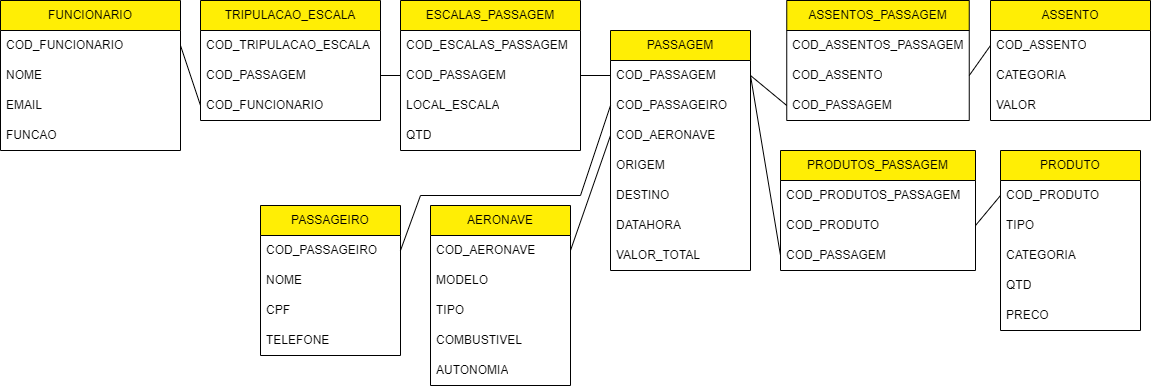

The diagram above was exported from draw.io. Its source (the exported page's mxGraphModel, read from the mxfile embedded in the PNG):
<mxGraphModel dx="2284" dy="1882" grid="1" gridSize="10" guides="1" tooltips="1" connect="1" arrows="1" fold="1" page="1" pageScale="1" pageWidth="850" pageHeight="1100" math="0" shadow="0" extFonts="Permanent Marker^https://fonts.googleapis.com/css?family=Permanent+Marker">
  <root>
    <mxCell id="0" />
    <mxCell id="1" parent="0" />
    <mxCell id="v55qjszRcYWThpsGTtGi-1" value="PASSAGEM" style="swimlane;fontStyle=0;childLayout=stackLayout;horizontal=1;startSize=30;horizontalStack=0;resizeParent=1;resizeParentMax=0;resizeLast=0;collapsible=1;marginBottom=0;whiteSpace=wrap;html=1;fillColor=#FFEE05;" parent="1" vertex="1">
      <mxGeometry x="110" y="-15" width="140" height="240" as="geometry" />
    </mxCell>
    <mxCell id="v55qjszRcYWThpsGTtGi-2" value="COD_PASSAGEM" style="text;strokeColor=none;fillColor=none;align=left;verticalAlign=middle;spacingLeft=4;spacingRight=4;overflow=hidden;points=[[0,0.5],[1,0.5]];portConstraint=eastwest;rotatable=0;whiteSpace=wrap;html=1;" parent="v55qjszRcYWThpsGTtGi-1" vertex="1">
      <mxGeometry y="30" width="140" height="30" as="geometry" />
    </mxCell>
    <mxCell id="v55qjszRcYWThpsGTtGi-4" value="COD_PASSAGEIRO" style="text;strokeColor=none;fillColor=none;align=left;verticalAlign=middle;spacingLeft=4;spacingRight=4;overflow=hidden;points=[[0,0.5],[1,0.5]];portConstraint=eastwest;rotatable=0;whiteSpace=wrap;html=1;" parent="v55qjszRcYWThpsGTtGi-1" vertex="1">
      <mxGeometry y="60" width="140" height="30" as="geometry" />
    </mxCell>
    <mxCell id="v55qjszRcYWThpsGTtGi-69" value="COD_AERONAVE" style="text;strokeColor=none;fillColor=none;align=left;verticalAlign=middle;spacingLeft=4;spacingRight=4;overflow=hidden;points=[[0,0.5],[1,0.5]];portConstraint=eastwest;rotatable=0;whiteSpace=wrap;html=1;" parent="v55qjszRcYWThpsGTtGi-1" vertex="1">
      <mxGeometry y="90" width="140" height="30" as="geometry" />
    </mxCell>
    <mxCell id="v55qjszRcYWThpsGTtGi-48" value="ORIGEM" style="text;strokeColor=none;fillColor=none;align=left;verticalAlign=middle;spacingLeft=4;spacingRight=4;overflow=hidden;points=[[0,0.5],[1,0.5]];portConstraint=eastwest;rotatable=0;whiteSpace=wrap;html=1;" parent="v55qjszRcYWThpsGTtGi-1" vertex="1">
      <mxGeometry y="120" width="140" height="30" as="geometry" />
    </mxCell>
    <mxCell id="v55qjszRcYWThpsGTtGi-49" value="DESTINO" style="text;strokeColor=none;fillColor=none;align=left;verticalAlign=middle;spacingLeft=4;spacingRight=4;overflow=hidden;points=[[0,0.5],[1,0.5]];portConstraint=eastwest;rotatable=0;whiteSpace=wrap;html=1;" parent="v55qjszRcYWThpsGTtGi-1" vertex="1">
      <mxGeometry y="150" width="140" height="30" as="geometry" />
    </mxCell>
    <mxCell id="v55qjszRcYWThpsGTtGi-50" value="DATAHORA" style="text;strokeColor=none;fillColor=none;align=left;verticalAlign=middle;spacingLeft=4;spacingRight=4;overflow=hidden;points=[[0,0.5],[1,0.5]];portConstraint=eastwest;rotatable=0;whiteSpace=wrap;html=1;" parent="v55qjszRcYWThpsGTtGi-1" vertex="1">
      <mxGeometry y="180" width="140" height="30" as="geometry" />
    </mxCell>
    <mxCell id="v55qjszRcYWThpsGTtGi-52" value="VALOR_TOTAL" style="text;strokeColor=none;fillColor=none;align=left;verticalAlign=middle;spacingLeft=4;spacingRight=4;overflow=hidden;points=[[0,0.5],[1,0.5]];portConstraint=eastwest;rotatable=0;whiteSpace=wrap;html=1;" parent="v55qjszRcYWThpsGTtGi-1" vertex="1">
      <mxGeometry y="210" width="140" height="30" as="geometry" />
    </mxCell>
    <mxCell id="v55qjszRcYWThpsGTtGi-5" value="ASSENTOS_PASSAGEM" style="swimlane;fontStyle=0;childLayout=stackLayout;horizontal=1;startSize=30;horizontalStack=0;resizeParent=1;resizeParentMax=0;resizeLast=0;collapsible=1;marginBottom=0;whiteSpace=wrap;html=1;fillColor=#FFEE05;" parent="1" vertex="1">
      <mxGeometry x="286.25" y="-45" width="182.5" height="120" as="geometry" />
    </mxCell>
    <mxCell id="v55qjszRcYWThpsGTtGi-6" value="COD_ASSENTOS_PASSAGEM" style="text;strokeColor=none;fillColor=none;align=left;verticalAlign=middle;spacingLeft=4;spacingRight=4;overflow=hidden;points=[[0,0.5],[1,0.5]];portConstraint=eastwest;rotatable=0;whiteSpace=wrap;html=1;" parent="v55qjszRcYWThpsGTtGi-5" vertex="1">
      <mxGeometry y="30" width="182.5" height="30" as="geometry" />
    </mxCell>
    <mxCell id="v55qjszRcYWThpsGTtGi-8" value="COD_ASSENTO" style="text;strokeColor=none;fillColor=none;align=left;verticalAlign=middle;spacingLeft=4;spacingRight=4;overflow=hidden;points=[[0,0.5],[1,0.5]];portConstraint=eastwest;rotatable=0;whiteSpace=wrap;html=1;" parent="v55qjszRcYWThpsGTtGi-5" vertex="1">
      <mxGeometry y="60" width="182.5" height="30" as="geometry" />
    </mxCell>
    <mxCell id="v55qjszRcYWThpsGTtGi-10" value="COD_PASSAGEM" style="text;strokeColor=none;fillColor=none;align=left;verticalAlign=middle;spacingLeft=4;spacingRight=4;overflow=hidden;points=[[0,0.5],[1,0.5]];portConstraint=eastwest;rotatable=0;whiteSpace=wrap;html=1;" parent="v55qjszRcYWThpsGTtGi-5" vertex="1">
      <mxGeometry y="90" width="182.5" height="30" as="geometry" />
    </mxCell>
    <mxCell id="v55qjszRcYWThpsGTtGi-9" value="" style="endArrow=none;html=1;rounded=0;entryX=1;entryY=0.5;entryDx=0;entryDy=0;exitX=0;exitY=0.5;exitDx=0;exitDy=0;" parent="1" source="v55qjszRcYWThpsGTtGi-10" target="v55qjszRcYWThpsGTtGi-2" edge="1">
      <mxGeometry width="50" height="50" relative="1" as="geometry">
        <mxPoint x="380" y="250" as="sourcePoint" />
        <mxPoint x="430" y="200" as="targetPoint" />
      </mxGeometry>
    </mxCell>
    <mxCell id="v55qjszRcYWThpsGTtGi-11" value="ESCALAS_PASSAGEM" style="swimlane;fontStyle=0;childLayout=stackLayout;horizontal=1;startSize=30;horizontalStack=0;resizeParent=1;resizeParentMax=0;resizeLast=0;collapsible=1;marginBottom=0;whiteSpace=wrap;html=1;fillColor=#FFEE05;" parent="1" vertex="1">
      <mxGeometry x="-100" y="-45" width="180" height="150" as="geometry" />
    </mxCell>
    <mxCell id="v55qjszRcYWThpsGTtGi-12" value="COD_ESCALAS_PASSAGEM" style="text;strokeColor=none;fillColor=none;align=left;verticalAlign=middle;spacingLeft=4;spacingRight=4;overflow=hidden;points=[[0,0.5],[1,0.5]];portConstraint=eastwest;rotatable=0;whiteSpace=wrap;html=1;" parent="v55qjszRcYWThpsGTtGi-11" vertex="1">
      <mxGeometry y="30" width="180" height="30" as="geometry" />
    </mxCell>
    <mxCell id="v55qjszRcYWThpsGTtGi-13" value="COD_PASSAGEM" style="text;strokeColor=none;fillColor=none;align=left;verticalAlign=middle;spacingLeft=4;spacingRight=4;overflow=hidden;points=[[0,0.5],[1,0.5]];portConstraint=eastwest;rotatable=0;whiteSpace=wrap;html=1;" parent="v55qjszRcYWThpsGTtGi-11" vertex="1">
      <mxGeometry y="60" width="180" height="30" as="geometry" />
    </mxCell>
    <mxCell id="v55qjszRcYWThpsGTtGi-72" value="LOCAL_ESCALA" style="text;strokeColor=none;fillColor=none;align=left;verticalAlign=middle;spacingLeft=4;spacingRight=4;overflow=hidden;points=[[0,0.5],[1,0.5]];portConstraint=eastwest;rotatable=0;whiteSpace=wrap;html=1;" parent="v55qjszRcYWThpsGTtGi-11" vertex="1">
      <mxGeometry y="90" width="180" height="30" as="geometry" />
    </mxCell>
    <mxCell id="v55qjszRcYWThpsGTtGi-73" value="QTD" style="text;strokeColor=none;fillColor=none;align=left;verticalAlign=middle;spacingLeft=4;spacingRight=4;overflow=hidden;points=[[0,0.5],[1,0.5]];portConstraint=eastwest;rotatable=0;whiteSpace=wrap;html=1;" parent="v55qjszRcYWThpsGTtGi-11" vertex="1">
      <mxGeometry y="120" width="180" height="30" as="geometry" />
    </mxCell>
    <mxCell id="v55qjszRcYWThpsGTtGi-14" value="" style="endArrow=none;html=1;rounded=0;entryX=0;entryY=0.5;entryDx=0;entryDy=0;exitX=1;exitY=0.5;exitDx=0;exitDy=0;" parent="1" source="v55qjszRcYWThpsGTtGi-13" target="v55qjszRcYWThpsGTtGi-2" edge="1">
      <mxGeometry width="50" height="50" relative="1" as="geometry">
        <mxPoint x="380" y="185" as="sourcePoint" />
        <mxPoint x="340" y="155" as="targetPoint" />
      </mxGeometry>
    </mxCell>
    <mxCell id="v55qjszRcYWThpsGTtGi-15" value="PRODUTO" style="swimlane;fontStyle=0;childLayout=stackLayout;horizontal=1;startSize=30;horizontalStack=0;resizeParent=1;resizeParentMax=0;resizeLast=0;collapsible=1;marginBottom=0;whiteSpace=wrap;html=1;fillColor=#FFEE05;" parent="1" vertex="1">
      <mxGeometry x="500" y="105" width="140" height="180" as="geometry" />
    </mxCell>
    <mxCell id="v55qjszRcYWThpsGTtGi-16" value="COD_PRODUTO" style="text;strokeColor=none;fillColor=none;align=left;verticalAlign=middle;spacingLeft=4;spacingRight=4;overflow=hidden;points=[[0,0.5],[1,0.5]];portConstraint=eastwest;rotatable=0;whiteSpace=wrap;html=1;" parent="v55qjszRcYWThpsGTtGi-15" vertex="1">
      <mxGeometry y="30" width="140" height="30" as="geometry" />
    </mxCell>
    <mxCell id="v55qjszRcYWThpsGTtGi-17" value="TIPO" style="text;strokeColor=none;fillColor=none;align=left;verticalAlign=middle;spacingLeft=4;spacingRight=4;overflow=hidden;points=[[0,0.5],[1,0.5]];portConstraint=eastwest;rotatable=0;whiteSpace=wrap;html=1;" parent="v55qjszRcYWThpsGTtGi-15" vertex="1">
      <mxGeometry y="60" width="140" height="30" as="geometry" />
    </mxCell>
    <mxCell id="v55qjszRcYWThpsGTtGi-18" value="CATEGORIA" style="text;strokeColor=none;fillColor=none;align=left;verticalAlign=middle;spacingLeft=4;spacingRight=4;overflow=hidden;points=[[0,0.5],[1,0.5]];portConstraint=eastwest;rotatable=0;whiteSpace=wrap;html=1;" parent="v55qjszRcYWThpsGTtGi-15" vertex="1">
      <mxGeometry y="90" width="140" height="30" as="geometry" />
    </mxCell>
    <mxCell id="v55qjszRcYWThpsGTtGi-19" value="QTD" style="text;strokeColor=none;fillColor=none;align=left;verticalAlign=middle;spacingLeft=4;spacingRight=4;overflow=hidden;points=[[0,0.5],[1,0.5]];portConstraint=eastwest;rotatable=0;whiteSpace=wrap;html=1;" parent="v55qjszRcYWThpsGTtGi-15" vertex="1">
      <mxGeometry y="120" width="140" height="30" as="geometry" />
    </mxCell>
    <mxCell id="v55qjszRcYWThpsGTtGi-20" value="PRECO" style="text;strokeColor=none;fillColor=none;align=left;verticalAlign=middle;spacingLeft=4;spacingRight=4;overflow=hidden;points=[[0,0.5],[1,0.5]];portConstraint=eastwest;rotatable=0;whiteSpace=wrap;html=1;" parent="v55qjszRcYWThpsGTtGi-15" vertex="1">
      <mxGeometry y="150" width="140" height="30" as="geometry" />
    </mxCell>
    <mxCell id="v55qjszRcYWThpsGTtGi-24" value="PRODUTOS_PASSAGEM" style="swimlane;fontStyle=0;childLayout=stackLayout;horizontal=1;startSize=30;horizontalStack=0;resizeParent=1;resizeParentMax=0;resizeLast=0;collapsible=1;marginBottom=0;whiteSpace=wrap;html=1;fillColor=#FFEE05;" parent="1" vertex="1">
      <mxGeometry x="280" y="105" width="195" height="120" as="geometry" />
    </mxCell>
    <mxCell id="v55qjszRcYWThpsGTtGi-25" value="COD_PRODUTOS_PASSAGEM" style="text;strokeColor=none;fillColor=none;align=left;verticalAlign=middle;spacingLeft=4;spacingRight=4;overflow=hidden;points=[[0,0.5],[1,0.5]];portConstraint=eastwest;rotatable=0;whiteSpace=wrap;html=1;" parent="v55qjszRcYWThpsGTtGi-24" vertex="1">
      <mxGeometry y="30" width="195" height="30" as="geometry" />
    </mxCell>
    <mxCell id="v55qjszRcYWThpsGTtGi-29" value="COD_PRODUTO" style="text;strokeColor=none;fillColor=none;align=left;verticalAlign=middle;spacingLeft=4;spacingRight=4;overflow=hidden;points=[[0,0.5],[1,0.5]];portConstraint=eastwest;rotatable=0;whiteSpace=wrap;html=1;" parent="v55qjszRcYWThpsGTtGi-24" vertex="1">
      <mxGeometry y="60" width="195" height="30" as="geometry" />
    </mxCell>
    <mxCell id="v55qjszRcYWThpsGTtGi-31" value="COD_PASSAGEM" style="text;strokeColor=none;fillColor=none;align=left;verticalAlign=middle;spacingLeft=4;spacingRight=4;overflow=hidden;points=[[0,0.5],[1,0.5]];portConstraint=eastwest;rotatable=0;whiteSpace=wrap;html=1;" parent="v55qjszRcYWThpsGTtGi-24" vertex="1">
      <mxGeometry y="90" width="195" height="30" as="geometry" />
    </mxCell>
    <mxCell id="v55qjszRcYWThpsGTtGi-30" value="" style="endArrow=none;html=1;rounded=0;entryX=0;entryY=0.5;entryDx=0;entryDy=0;exitX=1;exitY=0.5;exitDx=0;exitDy=0;" parent="1" source="v55qjszRcYWThpsGTtGi-29" target="v55qjszRcYWThpsGTtGi-16" edge="1">
      <mxGeometry width="50" height="50" relative="1" as="geometry">
        <mxPoint x="170" y="185" as="sourcePoint" />
        <mxPoint x="200" y="155" as="targetPoint" />
      </mxGeometry>
    </mxCell>
    <mxCell id="v55qjszRcYWThpsGTtGi-32" value="" style="endArrow=none;html=1;rounded=0;entryX=1;entryY=0.5;entryDx=0;entryDy=0;exitX=0;exitY=0.5;exitDx=0;exitDy=0;" parent="1" source="v55qjszRcYWThpsGTtGi-31" target="v55qjszRcYWThpsGTtGi-2" edge="1">
      <mxGeometry width="50" height="50" relative="1" as="geometry">
        <mxPoint x="420" y="185" as="sourcePoint" />
        <mxPoint x="340" y="155" as="targetPoint" />
      </mxGeometry>
    </mxCell>
    <mxCell id="v55qjszRcYWThpsGTtGi-33" value="TRIPULACAO_ESCALA" style="swimlane;fontStyle=0;childLayout=stackLayout;horizontal=1;startSize=30;horizontalStack=0;resizeParent=1;resizeParentMax=0;resizeLast=0;collapsible=1;marginBottom=0;whiteSpace=wrap;html=1;fillColor=#FFEE05;" parent="1" vertex="1">
      <mxGeometry x="-300" y="-45" width="180" height="120" as="geometry" />
    </mxCell>
    <mxCell id="v55qjszRcYWThpsGTtGi-34" value="COD_TRIPULACAO_ESCALA" style="text;strokeColor=none;fillColor=none;align=left;verticalAlign=middle;spacingLeft=4;spacingRight=4;overflow=hidden;points=[[0,0.5],[1,0.5]];portConstraint=eastwest;rotatable=0;whiteSpace=wrap;html=1;" parent="v55qjszRcYWThpsGTtGi-33" vertex="1">
      <mxGeometry y="30" width="180" height="30" as="geometry" />
    </mxCell>
    <mxCell id="v55qjszRcYWThpsGTtGi-83" value="COD_PASSAGEM" style="text;strokeColor=none;fillColor=none;align=left;verticalAlign=middle;spacingLeft=4;spacingRight=4;overflow=hidden;points=[[0,0.5],[1,0.5]];portConstraint=eastwest;rotatable=0;whiteSpace=wrap;html=1;" parent="v55qjszRcYWThpsGTtGi-33" vertex="1">
      <mxGeometry y="60" width="180" height="30" as="geometry" />
    </mxCell>
    <mxCell id="v55qjszRcYWThpsGTtGi-80" value="COD_FUNCIONARIO" style="text;strokeColor=none;fillColor=none;align=left;verticalAlign=middle;spacingLeft=4;spacingRight=4;overflow=hidden;points=[[0,0.5],[1,0.5]];portConstraint=eastwest;rotatable=0;whiteSpace=wrap;html=1;" parent="v55qjszRcYWThpsGTtGi-33" vertex="1">
      <mxGeometry y="90" width="180" height="30" as="geometry" />
    </mxCell>
    <mxCell id="v55qjszRcYWThpsGTtGi-36" value="PASSAGEIRO" style="swimlane;fontStyle=0;childLayout=stackLayout;horizontal=1;startSize=30;horizontalStack=0;resizeParent=1;resizeParentMax=0;resizeLast=0;collapsible=1;marginBottom=0;whiteSpace=wrap;html=1;fillColor=#FFEE05;" parent="1" vertex="1">
      <mxGeometry x="-240" y="160" width="140" height="150" as="geometry" />
    </mxCell>
    <mxCell id="v55qjszRcYWThpsGTtGi-37" value="COD_PASSAGEIRO" style="text;strokeColor=none;fillColor=none;align=left;verticalAlign=middle;spacingLeft=4;spacingRight=4;overflow=hidden;points=[[0,0.5],[1,0.5]];portConstraint=eastwest;rotatable=0;whiteSpace=wrap;html=1;" parent="v55qjszRcYWThpsGTtGi-36" vertex="1">
      <mxGeometry y="30" width="140" height="30" as="geometry" />
    </mxCell>
    <mxCell id="v55qjszRcYWThpsGTtGi-38" value="NOME" style="text;strokeColor=none;fillColor=none;align=left;verticalAlign=middle;spacingLeft=4;spacingRight=4;overflow=hidden;points=[[0,0.5],[1,0.5]];portConstraint=eastwest;rotatable=0;whiteSpace=wrap;html=1;" parent="v55qjszRcYWThpsGTtGi-36" vertex="1">
      <mxGeometry y="60" width="140" height="30" as="geometry" />
    </mxCell>
    <mxCell id="v55qjszRcYWThpsGTtGi-41" value="CPF" style="text;strokeColor=none;fillColor=none;align=left;verticalAlign=middle;spacingLeft=4;spacingRight=4;overflow=hidden;points=[[0,0.5],[1,0.5]];portConstraint=eastwest;rotatable=0;whiteSpace=wrap;html=1;" parent="v55qjszRcYWThpsGTtGi-36" vertex="1">
      <mxGeometry y="90" width="140" height="30" as="geometry" />
    </mxCell>
    <mxCell id="v55qjszRcYWThpsGTtGi-42" value="TELEFONE" style="text;strokeColor=none;fillColor=none;align=left;verticalAlign=middle;spacingLeft=4;spacingRight=4;overflow=hidden;points=[[0,0.5],[1,0.5]];portConstraint=eastwest;rotatable=0;whiteSpace=wrap;html=1;" parent="v55qjszRcYWThpsGTtGi-36" vertex="1">
      <mxGeometry y="120" width="140" height="30" as="geometry" />
    </mxCell>
    <mxCell id="v55qjszRcYWThpsGTtGi-43" value="" style="endArrow=none;html=1;rounded=0;entryX=0;entryY=0.5;entryDx=0;entryDy=0;exitX=1;exitY=0.5;exitDx=0;exitDy=0;" parent="1" source="v55qjszRcYWThpsGTtGi-37" target="v55qjszRcYWThpsGTtGi-4" edge="1">
      <mxGeometry width="50" height="50" relative="1" as="geometry">
        <mxPoint x="-20" y="165" as="sourcePoint" />
        <mxPoint x="120" y="135" as="targetPoint" />
        <Array as="points">
          <mxPoint x="-80" y="150" />
          <mxPoint x="80" y="150" />
        </Array>
      </mxGeometry>
    </mxCell>
    <mxCell id="v55qjszRcYWThpsGTtGi-45" value="" style="endArrow=none;html=1;rounded=0;entryX=1;entryY=0.5;entryDx=0;entryDy=0;exitX=0;exitY=0.5;exitDx=0;exitDy=0;" parent="1" source="v55qjszRcYWThpsGTtGi-13" target="v55qjszRcYWThpsGTtGi-83" edge="1">
      <mxGeometry width="50" height="50" relative="1" as="geometry">
        <mxPoint x="-100" y="60" as="sourcePoint" />
        <mxPoint x="130" y="145" as="targetPoint" />
      </mxGeometry>
    </mxCell>
    <mxCell id="v55qjszRcYWThpsGTtGi-53" value="ASSENTO" style="swimlane;fontStyle=0;childLayout=stackLayout;horizontal=1;startSize=30;horizontalStack=0;resizeParent=1;resizeParentMax=0;resizeLast=0;collapsible=1;marginBottom=0;whiteSpace=wrap;html=1;fillColor=#FFEE05;" parent="1" vertex="1">
      <mxGeometry x="490" y="-45" width="160" height="120" as="geometry" />
    </mxCell>
    <mxCell id="v55qjszRcYWThpsGTtGi-54" value="COD_ASSENTO" style="text;strokeColor=none;fillColor=none;align=left;verticalAlign=middle;spacingLeft=4;spacingRight=4;overflow=hidden;points=[[0,0.5],[1,0.5]];portConstraint=eastwest;rotatable=0;whiteSpace=wrap;html=1;" parent="v55qjszRcYWThpsGTtGi-53" vertex="1">
      <mxGeometry y="30" width="160" height="30" as="geometry" />
    </mxCell>
    <mxCell id="v55qjszRcYWThpsGTtGi-56" value="CATEGORIA" style="text;strokeColor=none;fillColor=none;align=left;verticalAlign=middle;spacingLeft=4;spacingRight=4;overflow=hidden;points=[[0,0.5],[1,0.5]];portConstraint=eastwest;rotatable=0;whiteSpace=wrap;html=1;" parent="v55qjszRcYWThpsGTtGi-53" vertex="1">
      <mxGeometry y="60" width="160" height="30" as="geometry" />
    </mxCell>
    <mxCell id="v55qjszRcYWThpsGTtGi-57" value="VALOR" style="text;strokeColor=none;fillColor=none;align=left;verticalAlign=middle;spacingLeft=4;spacingRight=4;overflow=hidden;points=[[0,0.5],[1,0.5]];portConstraint=eastwest;rotatable=0;whiteSpace=wrap;html=1;" parent="v55qjszRcYWThpsGTtGi-53" vertex="1">
      <mxGeometry y="90" width="160" height="30" as="geometry" />
    </mxCell>
    <mxCell id="v55qjszRcYWThpsGTtGi-58" value="" style="endArrow=none;html=1;rounded=0;entryX=0;entryY=0.5;entryDx=0;entryDy=0;exitX=1;exitY=0.5;exitDx=0;exitDy=0;" parent="1" source="v55qjszRcYWThpsGTtGi-8" target="v55qjszRcYWThpsGTtGi-54" edge="1">
      <mxGeometry width="50" height="50" relative="1" as="geometry">
        <mxPoint x="308" y="115" as="sourcePoint" />
        <mxPoint x="260" y="55" as="targetPoint" />
      </mxGeometry>
    </mxCell>
    <mxCell id="v55qjszRcYWThpsGTtGi-59" value="AERONAVE" style="swimlane;fontStyle=0;childLayout=stackLayout;horizontal=1;startSize=30;horizontalStack=0;resizeParent=1;resizeParentMax=0;resizeLast=0;collapsible=1;marginBottom=0;whiteSpace=wrap;html=1;fillColor=#FFEE05;" parent="1" vertex="1">
      <mxGeometry x="-70" y="160" width="140" height="180" as="geometry" />
    </mxCell>
    <mxCell id="v55qjszRcYWThpsGTtGi-60" value="COD_AERONAVE" style="text;strokeColor=none;fillColor=none;align=left;verticalAlign=middle;spacingLeft=4;spacingRight=4;overflow=hidden;points=[[0,0.5],[1,0.5]];portConstraint=eastwest;rotatable=0;whiteSpace=wrap;html=1;" parent="v55qjszRcYWThpsGTtGi-59" vertex="1">
      <mxGeometry y="30" width="140" height="30" as="geometry" />
    </mxCell>
    <mxCell id="v55qjszRcYWThpsGTtGi-71" value="MODELO" style="text;strokeColor=none;fillColor=none;align=left;verticalAlign=middle;spacingLeft=4;spacingRight=4;overflow=hidden;points=[[0,0.5],[1,0.5]];portConstraint=eastwest;rotatable=0;whiteSpace=wrap;html=1;" parent="v55qjszRcYWThpsGTtGi-59" vertex="1">
      <mxGeometry y="60" width="140" height="30" as="geometry" />
    </mxCell>
    <mxCell id="v55qjszRcYWThpsGTtGi-61" value="TIPO" style="text;strokeColor=none;fillColor=none;align=left;verticalAlign=middle;spacingLeft=4;spacingRight=4;overflow=hidden;points=[[0,0.5],[1,0.5]];portConstraint=eastwest;rotatable=0;whiteSpace=wrap;html=1;" parent="v55qjszRcYWThpsGTtGi-59" vertex="1">
      <mxGeometry y="90" width="140" height="30" as="geometry" />
    </mxCell>
    <mxCell id="v55qjszRcYWThpsGTtGi-62" value="COMBUSTIVEL" style="text;strokeColor=none;fillColor=none;align=left;verticalAlign=middle;spacingLeft=4;spacingRight=4;overflow=hidden;points=[[0,0.5],[1,0.5]];portConstraint=eastwest;rotatable=0;whiteSpace=wrap;html=1;" parent="v55qjszRcYWThpsGTtGi-59" vertex="1">
      <mxGeometry y="120" width="140" height="30" as="geometry" />
    </mxCell>
    <mxCell id="v55qjszRcYWThpsGTtGi-63" value="AUTONOMIA" style="text;strokeColor=none;fillColor=none;align=left;verticalAlign=middle;spacingLeft=4;spacingRight=4;overflow=hidden;points=[[0,0.5],[1,0.5]];portConstraint=eastwest;rotatable=0;whiteSpace=wrap;html=1;" parent="v55qjszRcYWThpsGTtGi-59" vertex="1">
      <mxGeometry y="150" width="140" height="30" as="geometry" />
    </mxCell>
    <mxCell id="v55qjszRcYWThpsGTtGi-70" value="" style="endArrow=none;html=1;rounded=0;entryX=0;entryY=0.5;entryDx=0;entryDy=0;exitX=1;exitY=0.5;exitDx=0;exitDy=0;" parent="1" source="v55qjszRcYWThpsGTtGi-60" target="v55qjszRcYWThpsGTtGi-69" edge="1">
      <mxGeometry width="50" height="50" relative="1" as="geometry">
        <mxPoint x="296" y="115" as="sourcePoint" />
        <mxPoint x="260" y="55" as="targetPoint" />
      </mxGeometry>
    </mxCell>
    <mxCell id="v55qjszRcYWThpsGTtGi-75" value="FUNCIONARIO" style="swimlane;fontStyle=0;childLayout=stackLayout;horizontal=1;startSize=30;horizontalStack=0;resizeParent=1;resizeParentMax=0;resizeLast=0;collapsible=1;marginBottom=0;whiteSpace=wrap;html=1;fillColor=#FFEE05;" parent="1" vertex="1">
      <mxGeometry x="-500" y="-45" width="180" height="150" as="geometry" />
    </mxCell>
    <mxCell id="v55qjszRcYWThpsGTtGi-76" value="COD_FUNCIONARIO" style="text;strokeColor=none;fillColor=none;align=left;verticalAlign=middle;spacingLeft=4;spacingRight=4;overflow=hidden;points=[[0,0.5],[1,0.5]];portConstraint=eastwest;rotatable=0;whiteSpace=wrap;html=1;" parent="v55qjszRcYWThpsGTtGi-75" vertex="1">
      <mxGeometry y="30" width="180" height="30" as="geometry" />
    </mxCell>
    <mxCell id="v55qjszRcYWThpsGTtGi-78" value="NOME" style="text;strokeColor=none;fillColor=none;align=left;verticalAlign=middle;spacingLeft=4;spacingRight=4;overflow=hidden;points=[[0,0.5],[1,0.5]];portConstraint=eastwest;rotatable=0;whiteSpace=wrap;html=1;" parent="v55qjszRcYWThpsGTtGi-75" vertex="1">
      <mxGeometry y="60" width="180" height="30" as="geometry" />
    </mxCell>
    <mxCell id="v55qjszRcYWThpsGTtGi-79" value="EMAIL" style="text;strokeColor=none;fillColor=none;align=left;verticalAlign=middle;spacingLeft=4;spacingRight=4;overflow=hidden;points=[[0,0.5],[1,0.5]];portConstraint=eastwest;rotatable=0;whiteSpace=wrap;html=1;" parent="v55qjszRcYWThpsGTtGi-75" vertex="1">
      <mxGeometry y="90" width="180" height="30" as="geometry" />
    </mxCell>
    <mxCell id="v55qjszRcYWThpsGTtGi-81" value="FUNCAO" style="text;strokeColor=none;fillColor=none;align=left;verticalAlign=middle;spacingLeft=4;spacingRight=4;overflow=hidden;points=[[0,0.5],[1,0.5]];portConstraint=eastwest;rotatable=0;whiteSpace=wrap;html=1;" parent="v55qjszRcYWThpsGTtGi-75" vertex="1">
      <mxGeometry y="120" width="180" height="30" as="geometry" />
    </mxCell>
    <mxCell id="v55qjszRcYWThpsGTtGi-82" value="" style="endArrow=none;html=1;rounded=0;entryX=1;entryY=0.5;entryDx=0;entryDy=0;exitX=0;exitY=0.5;exitDx=0;exitDy=0;" parent="1" source="v55qjszRcYWThpsGTtGi-80" target="v55qjszRcYWThpsGTtGi-76" edge="1">
      <mxGeometry width="50" height="50" relative="1" as="geometry">
        <mxPoint x="-90" y="70" as="sourcePoint" />
        <mxPoint x="-110" y="10" as="targetPoint" />
      </mxGeometry>
    </mxCell>
  </root>
</mxGraphModel>